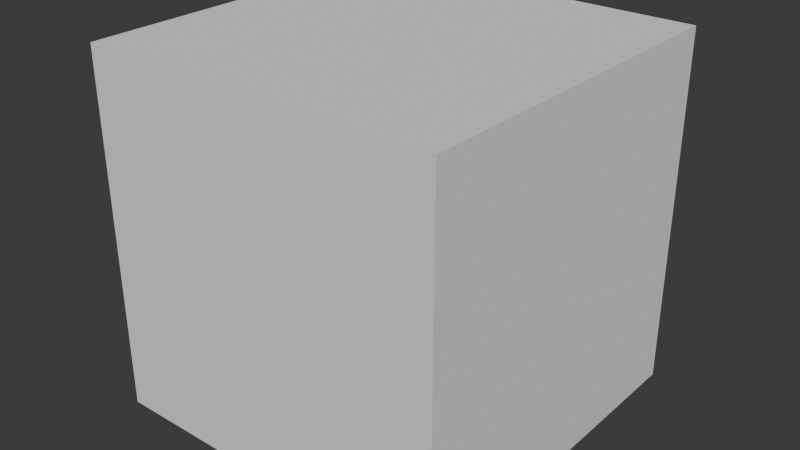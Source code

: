 # Source: squarecardboardbox.blend  (saved by Blender 4.2.66; exported with 4.5.12 LTS)
import bpy
from mathutils import Matrix  # noqa: F401  (used for matrix-valued properties, if any)

bpy.ops.wm.read_factory_settings(use_empty=True)
scene = bpy.context.scene
scene.name = 'Scene'

# ---- collections
col_collection = bpy.data.collections.new('Collection'); scene.collection.children.link(col_collection)

# ---- world
world_world = bpy.data.worlds.new('World'); scene.world = world_world
world_world.use_nodes = True; world_world.node_tree.nodes.clear()
_N = world_world.node_tree.nodes; _L = world_world.node_tree.links
n0 = _N.new('ShaderNodeOutputWorld'); n0.name = 'World Output'; n0.location = (300, 300)
n1 = _N.new('ShaderNodeBackground'); n1.name = 'Background'; n1.location = (10, 300)
n1.inputs[0].default_value = (0.05088, 0.05088, 0.05088, 1.0)
_L.new(n1.outputs[0], n0.inputs[0])
n0.is_active_output = True
world_world.color = (0.05088, 0.05088, 0.05088)
world_world.sun_shadow_jitter_overblur = 0.0

# ---- meshes
me_cube_001 = bpy.data.meshes.new('Cube.001')
me_cube_001.from_pydata([(-1.0, -1.0, -1.0), (-1.0, -1.0, 1.0), (-1.0, 1.0, -1.0), (-1.0, 1.0, 1.0), (1.0, -1.0, -1.0), (1.0, -1.0, 1.0), (1.0, 1.0, -1.0), (1.0, 1.0, 1.0)], [], [(0, 1, 3, 2), (2, 3, 7, 6), (6, 7, 5, 4), (4, 5, 1, 0), (2, 6, 4, 0), (7, 3, 1, 5)])
_uv = me_cube_001.uv_layers.new(name='UVMap')
_uv.uv.foreach_set('vector', [0.375, 0.0, 0.625, 0.0, 0.625, 0.25, 0.375, 0.25, 0.375, 0.25, 0.625, 0.25, 0.625, 0.5, 0.375, 0.5, 0.375, 0.5, 0.625, 0.5, 0.625, 0.75, 0.375, 0.75, 0.375, 0.75, 0.625, 0.75, 0.625, 1.0, 0.375, 1.0, 0.125, 0.5, 0.375, 0.5, 0.375, 0.75, 0.125, 0.75, 0.625, 0.5, 0.875, 0.5, 0.875, 0.75, 0.625, 0.75])
me_cube_001.update()

# ---- objects
ob_cube = bpy.data.objects.new('Cube', me_cube_001)

# ---- transforms, parenting, visibility, modifiers, constraints
ob_cube.location = (0.0, 0.0, 0.5225)
ob_cube.scale = (0.5225, 0.5225, 0.5225)

# ---- collection membership
col_collection.objects.link(ob_cube)

# ---- scene / render settings (as saved in the file)
scene.frame_start = 1; scene.frame_end = 250; scene.frame_set(1)
scene.render.engine = 'BLENDER_EEVEE_NEXT'
bpy.context.view_layer.update()

# ---- added for rendering (the .blend has no active camera and no usable light): camera, sun
cam_auto = bpy.data.cameras.new('AutoCamera')
cam_auto.lens = 50.0
cam_auto.sensor_width = 36.0
cam_auto.clip_end = 1000.0
ob_auto_camera = bpy.data.objects.new('AutoCamera', cam_auto)
scene.collection.objects.link(ob_auto_camera)
ob_auto_camera.location = (1.67468, -2.00962, 1.86226)
ob_auto_camera.rotation_euler = (1.09748, -7.21219e-08, 0.694738)
scene.camera = ob_auto_camera
light_auto_sun = bpy.data.lights.new('AutoSun', 'SUN')
light_auto_sun.energy = 3.0
light_auto_sun.angle = 0.0523599
ob_auto_sun = bpy.data.objects.new('AutoSun', light_auto_sun)
scene.collection.objects.link(ob_auto_sun)
ob_auto_sun.rotation_euler = (0.872665, 0.174533, 0.523599)
bpy.context.view_layer.update()
